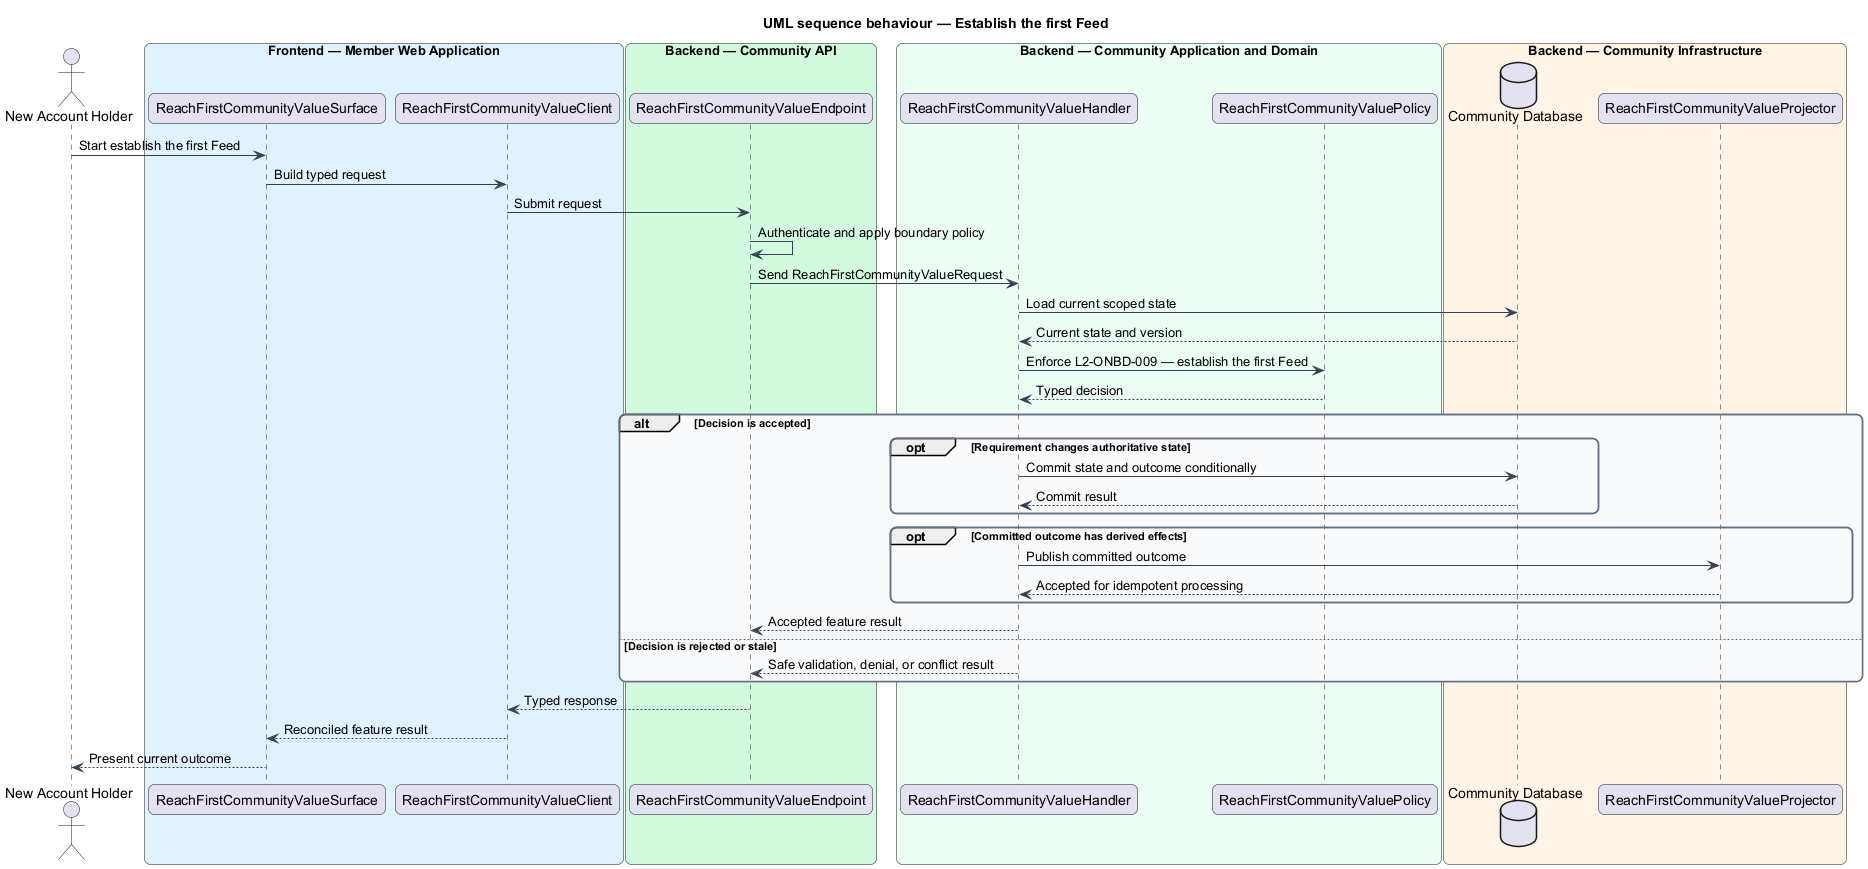

The diagram above was rendered by PlantUML. Its source (embedded in the PNG):
@startuml
title UML sequence behaviour — Establish the first Feed
skinparam backgroundColor #FFFFFF
skinparam shadowing false
skinparam roundcorner 12
skinparam defaultFontName Arial
skinparam ArrowColor #344054
skinparam rectangle {
  BorderColor #344054
  FontColor #101828
}
skinparam package {
  BorderColor #667085
  FontColor #101828
  BackgroundColor #F9FAFB
}
actor "New Account Holder" as actor
box "Frontend — Member Web Application" #E0F2FE
  participant "ReachFirstCommunityValueSurface" as surface
  participant "ReachFirstCommunityValueClient" as client
end box
box "Backend — Community API" #D1FADF
  participant "ReachFirstCommunityValueEndpoint" as endpoint
end box
box "Backend — Community Application and Domain" #ECFDF3
  participant "ReachFirstCommunityValueHandler" as handler
  participant "ReachFirstCommunityValuePolicy" as policy
end box
box "Backend — Community Infrastructure" #FFF4E5
  database "Community Database" as store
  participant "ReachFirstCommunityValueProjector" as projector
end box

actor -> surface : Start establish the first Feed
surface -> client : Build typed request
client -> endpoint : Submit request
endpoint -> endpoint : Authenticate and apply boundary policy
endpoint -> handler : Send ReachFirstCommunityValueRequest
handler -> store : Load current scoped state
store --> handler : Current state and version
handler -> policy : Enforce L2-ONBD-009 — establish the first Feed
policy --> handler : Typed decision
alt Decision is accepted
  opt Requirement changes authoritative state
    handler -> store : Commit state and outcome conditionally
    store --> handler : Commit result
  end
  opt Committed outcome has derived effects
    handler -> projector : Publish committed outcome
    projector --> handler : Accepted for idempotent processing
  end
  handler --> endpoint : Accepted feature result
else Decision is rejected or stale
  handler --> endpoint : Safe validation, denial, or conflict result
end
endpoint --> client : Typed response
client --> surface : Reconciled feature result
surface --> actor : Present current outcome
@enduml